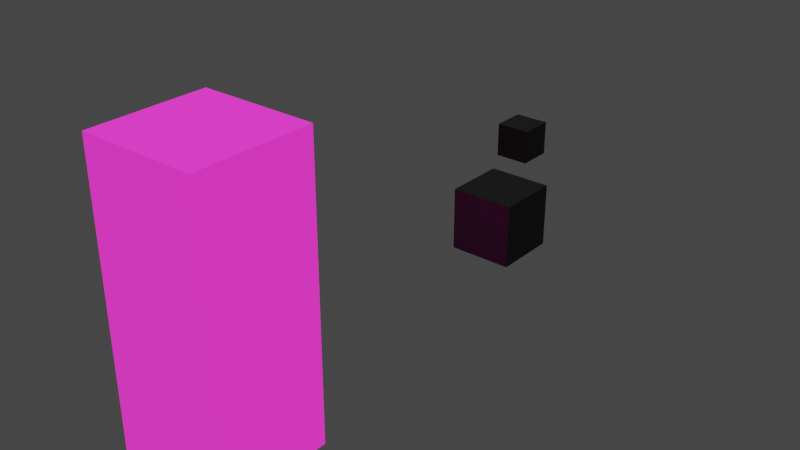 # Source: glitch_cube.blend  (saved by Blender 2.82.7; exported with 4.5.12 LTS)
import bpy
from mathutils import Matrix  # noqa: F401  (used for matrix-valued properties, if any)

bpy.ops.wm.read_factory_settings(use_empty=True)
scene = bpy.context.scene
scene.name = 'Scene'

# ---- collections
col_collection = bpy.data.collections.new('Collection'); scene.collection.children.link(col_collection)

# ---- materials (node trees are filled in below, after node groups)
mat_material = bpy.data.materials.new('Material')
mat_material.alpha_threshold = 0.0
mat_material.line_color = (0.0, 0.0, 0.0, 1.0)
mat_material_001 = bpy.data.materials.new('Material.001')

# ---- material node trees
mat_material.use_nodes = True; mat_material.node_tree.nodes.clear()
_N = mat_material.node_tree.nodes; _L = mat_material.node_tree.links
n0 = _N.new('ShaderNodeOutputMaterial'); n0.name = 'Material Output'; n0.location = (300, 300)
n1 = _N.new('ShaderNodeBsdfPrincipled'); n1.name = 'Principled BSDF'; n1.location = (10, 300)
n1.distribution = 'GGX'
n1.subsurface_method = 'BURLEY'
n1.inputs[0].default_value = (0.8, 0.01432, 0.5916, 1.0)
n1.inputs[2].default_value = 0.4
n1.inputs[3].default_value = 1.45
n1.inputs[27].default_value = (0.9591, 0.03029, 0.564, 1.0)
n1.inputs[28].default_value = 1.0
_L.new(n1.outputs[0], n0.inputs[0])
n0.is_active_output = True
mat_material_001.use_nodes = True; mat_material_001.node_tree.nodes.clear()
_N = mat_material_001.node_tree.nodes; _L = mat_material_001.node_tree.links
n0 = _N.new('ShaderNodeOutputMaterial'); n0.name = 'Material Output'; n0.location = (300, 300)
n1 = _N.new('ShaderNodeBsdfPrincipled'); n1.name = 'Principled BSDF'; n1.location = (10, 300)
n1.distribution = 'GGX'
n1.subsurface_method = 'BURLEY'
n1.inputs[0].default_value = (0.00704, 0.00704, 0.00704, 1.0)
n1.inputs[3].default_value = 1.45
n1.inputs[27].default_value = (0.0, 0.0, 0.0, 1.0)
n1.inputs[28].default_value = 1.0
_L.new(n1.outputs[0], n0.inputs[0])
n0.is_active_output = True

# ---- world
world_world = bpy.data.worlds.new('World'); scene.world = world_world
world_world.use_nodes = True; world_world.node_tree.nodes.clear()
_N = world_world.node_tree.nodes; _L = world_world.node_tree.links
n0 = _N.new('ShaderNodeOutputWorld'); n0.name = 'World Output'; n0.location = (300, 300)
n1 = _N.new('ShaderNodeBackground'); n1.name = 'Background'; n1.location = (10, 300)
n1.inputs[0].default_value = (0.05088, 0.05088, 0.05088, 1.0)
_L.new(n1.outputs[0], n0.inputs[0])
n0.is_active_output = True
world_world.color = (0.05088, 0.05088, 0.05088)
world_world.use_sun_shadow = False
world_world.sun_shadow_jitter_overblur = 0.0

# ---- lights
light_sun = bpy.data.lights.new('Sun', 'SUN')
light_sun.transmission_factor = 0.0
light_sun.energy = 1.0
light_sun.shadow_soft_size = 0.125

# ---- meshes
me_cube = bpy.data.meshes.new('Cube')
me_cube.from_pydata([(2.0, 2.0, 5.0), (2.0, 2.0, -5.0), (2.0, -2.0, 5.0), (2.0, -2.0, -5.0), (-2.0, 2.0, 5.0), (-2.0, 2.0, -5.0), (-2.0, -2.0, 5.0), (-2.0, -2.0, -5.0)], [], [(0, 4, 6, 2), (3, 2, 6, 7), (7, 6, 4, 5), (5, 1, 3, 7), (1, 0, 2, 3), (5, 4, 0, 1)])
_uv = me_cube.uv_layers.new(name='UVMap')
_uv.uv.foreach_set('vector', [0.625, 0.5, 0.875, 0.5, 0.875, 0.75, 0.625, 0.75, 0.375, 0.75, 0.625, 0.75, 0.625, 1.0, 0.375, 1.0, 0.375, 0.0, 0.625, 0.0, 0.625, 0.25, 0.375, 0.25, 0.125, 0.5, 0.375, 0.5, 0.375, 0.75, 0.125, 0.75, 0.375, 0.5, 0.625, 0.5, 0.625, 0.75, 0.375, 0.75, 0.375, 0.25, 0.625, 0.25, 0.625, 0.5, 0.375, 0.5])
me_cube.materials.append(mat_material)
me_cube.use_remesh_preserve_volume = False
me_cube.use_remesh_preserve_attributes = False
me_cube.use_mirror_vertex_groups = False
me_cube.update()
me_cube_001 = bpy.data.meshes.new('Cube.001')
me_cube_001.from_pydata([(1.0, 10.33, 1.0), (1.0, 10.33, -1.0), (1.0, 8.333, 1.0), (1.0, 8.333, -1.0), (-1.0, 10.33, 1.0), (-1.0, 10.33, -1.0), (-1.0, 8.333, 1.0), (-1.0, 8.333, -1.0)], [], [(0, 4, 6, 2), (3, 2, 6, 7), (7, 6, 4, 5), (5, 1, 3, 7), (1, 0, 2, 3), (5, 4, 0, 1)])
_uv = me_cube_001.uv_layers.new(name='UVMap')
_uv.uv.foreach_set('vector', [0.625, 0.5, 0.875, 0.5, 0.875, 0.75, 0.625, 0.75, 0.375, 0.75, 0.625, 0.75, 0.625, 1.0, 0.375, 1.0, 0.375, 0.0, 0.625, 0.0, 0.625, 0.25, 0.375, 0.25, 0.125, 0.5, 0.375, 0.5, 0.375, 0.75, 0.125, 0.75, 0.375, 0.5, 0.625, 0.5, 0.625, 0.75, 0.375, 0.75, 0.375, 0.25, 0.625, 0.25, 0.625, 0.5, 0.375, 0.5])
me_cube_001.materials.append(mat_material_001)
me_cube_001.use_remesh_preserve_volume = False
me_cube_001.use_remesh_preserve_attributes = False
me_cube_001.use_mirror_vertex_groups = False
me_cube_001.update()
me_cube_002 = bpy.data.meshes.new('Cube.002')
me_cube_002.from_pydata([(1.0, 1.0, 1.0), (1.0, 1.0, -1.0), (1.0, -1.0, 1.0), (1.0, -1.0, -1.0), (-1.0, 1.0, 1.0), (-1.0, 1.0, -1.0), (-1.0, -1.0, 1.0), (-1.0, -1.0, -1.0)], [], [(0, 4, 6, 2), (3, 2, 6, 7), (7, 6, 4, 5), (5, 1, 3, 7), (1, 0, 2, 3), (5, 4, 0, 1)])
_uv = me_cube_002.uv_layers.new(name='UVMap')
_uv.uv.foreach_set('vector', [0.625, 0.5, 0.875, 0.5, 0.875, 0.75, 0.625, 0.75, 0.375, 0.75, 0.625, 0.75, 0.625, 1.0, 0.375, 1.0, 0.375, 0.0, 0.625, 0.0, 0.625, 0.25, 0.375, 0.25, 0.125, 0.5, 0.375, 0.5, 0.375, 0.75, 0.125, 0.75, 0.375, 0.5, 0.625, 0.5, 0.625, 0.75, 0.375, 0.75, 0.375, 0.25, 0.625, 0.25, 0.625, 0.5, 0.375, 0.5])
me_cube_002.materials.append(mat_material_001)
me_cube_002.use_remesh_preserve_volume = False
me_cube_002.use_remesh_preserve_attributes = False
me_cube_002.use_mirror_vertex_groups = False
me_cube_002.update()

# ---- objects
ob_building = bpy.data.objects.new('building', me_cube)
ob_small_distance_cube = bpy.data.objects.new('small distance cube', me_cube_001)
ob_big_cube = bpy.data.objects.new('big cube', me_cube_002)
ob_sun = bpy.data.objects.new('Sun', light_sun)

# ---- transforms, parenting, visibility, modifiers, constraints
ob_building.location = (0.0, 0.0, 0.0)
ob_building.lock_rotations_4d = False
ob_building.empty_display_type = 'ARROWS'
ob_building.lineart.crease_threshold = 0.0
_m = ob_building.modifiers.new('ParticleSettings', 'PARTICLE_SYSTEM')
_m = ob_building.modifiers.new('ParticleSettings.001', 'PARTICLE_SYSTEM')
_m = ob_building.modifiers.new('ParticleSettings.002', 'PARTICLE_SYSTEM')
ob_small_distance_cube.location = (0.0, 9.0, 0.0)
ob_small_distance_cube.scale = (0.6, 0.6, 0.6)
ob_small_distance_cube.lock_rotations_4d = False
ob_small_distance_cube.empty_display_type = 'ARROWS'
ob_small_distance_cube.lineart.crease_threshold = 0.0
ob_big_cube.location = (3.0, 9.0, 0.0)
ob_big_cube.lock_rotations_4d = False
ob_big_cube.empty_display_type = 'ARROWS'
ob_big_cube.lineart.crease_threshold = 0.0
ob_sun.location = (8.0, -6.0, 0.0)
ob_sun.lineart.crease_threshold = 0.0

# ---- collection membership
col_collection.objects.link(ob_building)
col_collection.objects.link(ob_small_distance_cube)
col_collection.objects.link(ob_big_cube)
col_collection.objects.link(ob_sun)

# ---- scene / render settings (as saved in the file)
scene.frame_start = 1; scene.frame_end = 250; scene.frame_set(0)
scene.render.engine = 'CYCLES'
scene.cycles.use_denoising = False
scene.cycles.samples = 128
scene.cycles.sampling_pattern = 'TABULATED_SOBOL'
scene.cycles.use_adaptive_sampling = False
scene.cycles.use_light_tree = False
scene.view_settings.view_transform = 'Filmic'
bpy.context.view_layer.update()

# ---- added for rendering (the .blend has no active camera): camera
cam_auto = bpy.data.cameras.new('AutoCamera')
cam_auto.lens = 50.0
cam_auto.sensor_width = 36.0
cam_auto.clip_end = 1000.0
ob_auto_camera = bpy.data.objects.new('AutoCamera', cam_auto)
scene.collection.objects.link(ob_auto_camera)
ob_auto_camera.location = (20.2269, -16.4722, 15.3815)
ob_auto_camera.rotation_euler = (1.09748, -7.21219e-08, 0.694738)
scene.camera = ob_auto_camera
bpy.context.view_layer.update()
